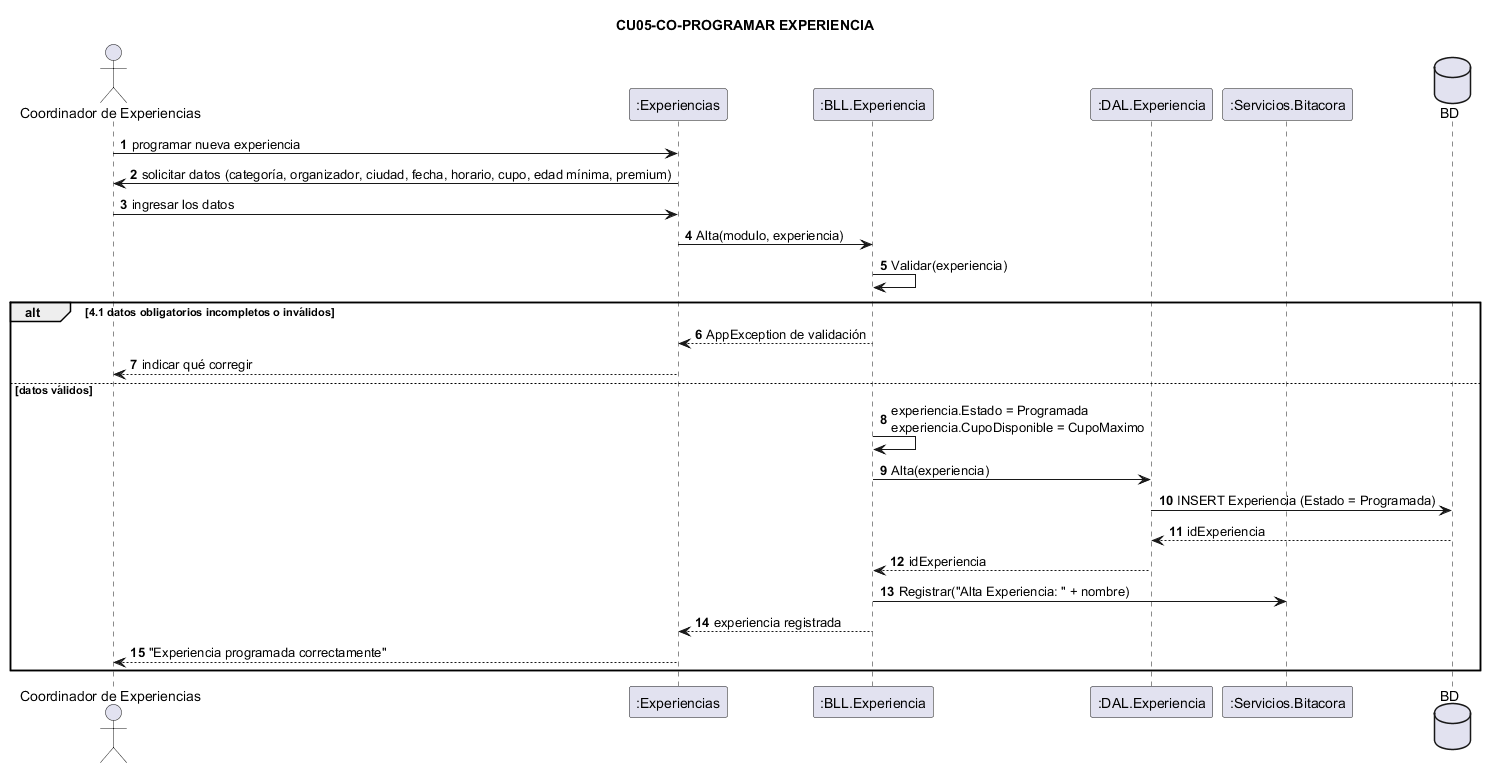

The diagram above was rendered by PlantUML. Its source (embedded in the PNG):
@startuml
title CU05-CO-PROGRAMAR EXPERIENCIA
actor "Coordinador de Experiencias" as Co
participant ":Experiencias" as F
participant ":BLL.Experiencia" as BLL
participant ":DAL.Experiencia" as DAL
participant ":Servicios.Bitacora" as BIT
database "BD" as DB

autonumber
Co -> F : programar nueva experiencia
F -> Co : solicitar datos (categoría, organizador, ciudad, fecha, horario, cupo, edad mínima, premium)
Co -> F : ingresar los datos
F -> BLL : Alta(modulo, experiencia)
BLL -> BLL : Validar(experiencia)

alt 4.1 datos obligatorios incompletos o inválidos
  BLL --> F : AppException de validación
  F --> Co : indicar qué corregir
else datos válidos
  BLL -> BLL : experiencia.Estado = Programada\nexperiencia.CupoDisponible = CupoMaximo
  BLL -> DAL : Alta(experiencia)
  DAL -> DB : INSERT Experiencia (Estado = Programada)
  DB --> DAL : idExperiencia
  DAL --> BLL : idExperiencia
  BLL -> BIT : Registrar("Alta Experiencia: " + nombre)
  BLL --> F : experiencia registrada
  F --> Co : "Experiencia programada correctamente"
end
@enduml